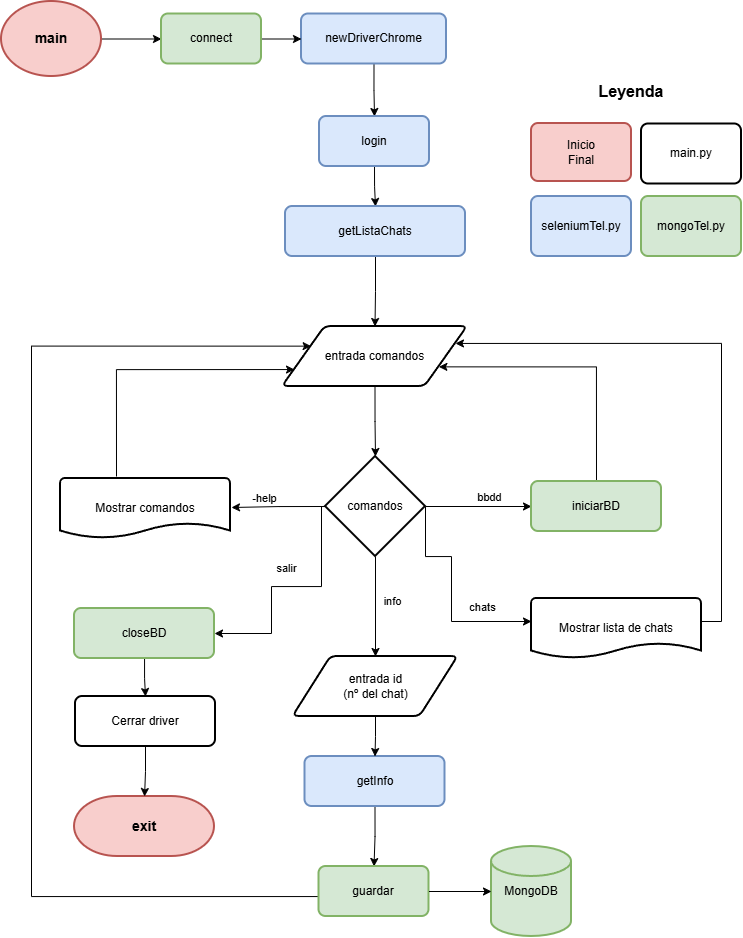

The diagram above was exported from draw.io. Its source (the exported page's mxGraphModel, read from the mxfile embedded in the PNG):
<mxGraphModel dx="1084" dy="587" grid="1" gridSize="10" guides="1" tooltips="1" connect="1" arrows="1" fold="1" page="1" pageScale="1" pageWidth="827" pageHeight="1169" math="0" shadow="0">
  <root>
    <mxCell id="0" />
    <mxCell id="1" parent="0" />
    <mxCell id="5FACbK6JrZOnX6c1yDJB-34" edge="1" parent="1" source="5FACbK6JrZOnX6c1yDJB-2" style="edgeStyle=orthogonalEdgeStyle;rounded=0;orthogonalLoop=1;jettySize=auto;html=1;exitX=1;exitY=0.5;exitDx=0;exitDy=0;exitPerimeter=0;entryX=0;entryY=0.5;entryDx=0;entryDy=0;" target="5FACbK6JrZOnX6c1yDJB-6">
      <mxGeometry relative="1" as="geometry" />
    </mxCell>
    <mxCell id="5FACbK6JrZOnX6c1yDJB-2" parent="1" style="strokeWidth=2;html=1;shape=mxgraph.flowchart.start_2;whiteSpace=wrap;fillColor=#f8cecc;strokeColor=#b85450;" value="&lt;b&gt;&lt;font style=&quot;font-size: 14px;&quot;&gt;main&lt;/font&gt;&lt;/b&gt;" vertex="1">
      <mxGeometry height="75" width="100" x="40" y="65" as="geometry" />
    </mxCell>
    <mxCell id="5FACbK6JrZOnX6c1yDJB-10" edge="1" parent="1" source="5FACbK6JrZOnX6c1yDJB-5" style="edgeStyle=orthogonalEdgeStyle;rounded=0;orthogonalLoop=1;jettySize=auto;html=1;exitX=0.5;exitY=1;exitDx=0;exitDy=0;entryX=0.5;entryY=0;entryDx=0;entryDy=0;" target="5FACbK6JrZOnX6c1yDJB-7">
      <mxGeometry relative="1" as="geometry" />
    </mxCell>
    <mxCell id="5FACbK6JrZOnX6c1yDJB-5" parent="1" style="rounded=1;whiteSpace=wrap;html=1;absoluteArcSize=1;arcSize=14;strokeWidth=2;fillColor=#dae8fc;strokeColor=#6c8ebf;" value="newDriverChrome" vertex="1">
      <mxGeometry height="50" width="145" x="340" y="77.5" as="geometry" />
    </mxCell>
    <mxCell id="5FACbK6JrZOnX6c1yDJB-35" edge="1" parent="1" source="5FACbK6JrZOnX6c1yDJB-6" style="edgeStyle=orthogonalEdgeStyle;rounded=0;orthogonalLoop=1;jettySize=auto;html=1;exitX=1;exitY=0.5;exitDx=0;exitDy=0;entryX=0;entryY=0.5;entryDx=0;entryDy=0;" target="5FACbK6JrZOnX6c1yDJB-5">
      <mxGeometry relative="1" as="geometry" />
    </mxCell>
    <mxCell id="5FACbK6JrZOnX6c1yDJB-6" parent="1" style="rounded=1;whiteSpace=wrap;html=1;absoluteArcSize=1;arcSize=14;strokeWidth=2;fillColor=#d5e8d4;strokeColor=#82b366;" value="connect" vertex="1">
      <mxGeometry height="50" width="100" x="200" y="77.5" as="geometry" />
    </mxCell>
    <mxCell id="5FACbK6JrZOnX6c1yDJB-13" edge="1" parent="1" source="5FACbK6JrZOnX6c1yDJB-7" style="edgeStyle=orthogonalEdgeStyle;rounded=0;orthogonalLoop=1;jettySize=auto;html=1;exitX=0.5;exitY=1;exitDx=0;exitDy=0;entryX=0.5;entryY=0;entryDx=0;entryDy=0;" target="5FACbK6JrZOnX6c1yDJB-11">
      <mxGeometry relative="1" as="geometry" />
    </mxCell>
    <mxCell id="5FACbK6JrZOnX6c1yDJB-7" parent="1" style="rounded=1;whiteSpace=wrap;html=1;absoluteArcSize=1;arcSize=14;strokeWidth=2;fillColor=#dae8fc;strokeColor=#6c8ebf;" value="login" vertex="1">
      <mxGeometry height="50" width="110" x="358" y="180" as="geometry" />
    </mxCell>
    <mxCell id="5FACbK6JrZOnX6c1yDJB-51" edge="1" parent="1" source="5FACbK6JrZOnX6c1yDJB-11" style="edgeStyle=orthogonalEdgeStyle;rounded=0;orthogonalLoop=1;jettySize=auto;html=1;exitX=0.5;exitY=1;exitDx=0;exitDy=0;entryX=0.5;entryY=0;entryDx=0;entryDy=0;" target="5FACbK6JrZOnX6c1yDJB-49">
      <mxGeometry relative="1" as="geometry" />
    </mxCell>
    <mxCell id="5FACbK6JrZOnX6c1yDJB-11" parent="1" style="rounded=1;whiteSpace=wrap;html=1;absoluteArcSize=1;arcSize=14;strokeWidth=2;fillColor=#dae8fc;strokeColor=#6c8ebf;" value="getListaChats" vertex="1">
      <mxGeometry height="50" width="180" x="324" y="270" as="geometry" />
    </mxCell>
    <mxCell id="5FACbK6JrZOnX6c1yDJB-12" edge="1" parent="1" source="5FACbK6JrZOnX6c1yDJB-11" style="edgeStyle=orthogonalEdgeStyle;rounded=0;orthogonalLoop=1;jettySize=auto;html=1;exitX=0.5;exitY=1;exitDx=0;exitDy=0;" target="5FACbK6JrZOnX6c1yDJB-11">
      <mxGeometry relative="1" as="geometry" />
    </mxCell>
    <mxCell id="5FACbK6JrZOnX6c1yDJB-17" edge="1" parent="1" source="5FACbK6JrZOnX6c1yDJB-14" style="edgeStyle=orthogonalEdgeStyle;rounded=0;orthogonalLoop=1;jettySize=auto;html=1;exitX=1;exitY=0.5;exitDx=0;exitDy=0;exitPerimeter=0;entryX=0;entryY=0.5;entryDx=0;entryDy=0;" target="5FACbK6JrZOnX6c1yDJB-16">
      <mxGeometry relative="1" as="geometry" />
    </mxCell>
    <mxCell id="5FACbK6JrZOnX6c1yDJB-18" connectable="0" parent="5FACbK6JrZOnX6c1yDJB-17" style="edgeLabel;html=1;align=center;verticalAlign=middle;resizable=0;points=[];" value="bbdd" vertex="1">
      <mxGeometry relative="1" x="-0.074" y="-1" as="geometry">
        <mxPoint x="14" y="-11" as="offset" />
      </mxGeometry>
    </mxCell>
    <mxCell id="5FACbK6JrZOnX6c1yDJB-39" edge="1" parent="1" source="5FACbK6JrZOnX6c1yDJB-14" style="edgeStyle=orthogonalEdgeStyle;rounded=0;orthogonalLoop=1;jettySize=auto;html=1;exitX=1;exitY=0.5;exitDx=0;exitDy=0;exitPerimeter=0;entryX=0;entryY=0.5;entryDx=0;entryDy=0;">
      <mxGeometry relative="1" as="geometry">
        <Array as="points">
          <mxPoint x="464" y="620" />
          <mxPoint x="490" y="620" />
          <mxPoint x="490" y="685" />
        </Array>
        <mxPoint x="569.9999999999998" y="685" as="targetPoint" />
      </mxGeometry>
    </mxCell>
    <mxCell id="5FACbK6JrZOnX6c1yDJB-40" connectable="0" parent="5FACbK6JrZOnX6c1yDJB-39" style="edgeLabel;html=1;align=center;verticalAlign=middle;resizable=0;points=[];" value="chats" vertex="1">
      <mxGeometry relative="1" x="0.4303" y="-2" as="geometry">
        <mxPoint x="14" y="-17" as="offset" />
      </mxGeometry>
    </mxCell>
    <mxCell id="5FACbK6JrZOnX6c1yDJB-44" edge="1" parent="1" source="5FACbK6JrZOnX6c1yDJB-14" style="edgeStyle=orthogonalEdgeStyle;rounded=0;orthogonalLoop=1;jettySize=auto;html=1;exitX=0;exitY=0.5;exitDx=0;exitDy=0;exitPerimeter=0;">
      <mxGeometry relative="1" as="geometry">
        <mxPoint x="270.0000000000002" y="571" as="targetPoint" />
      </mxGeometry>
    </mxCell>
    <mxCell id="5FACbK6JrZOnX6c1yDJB-48" connectable="0" parent="5FACbK6JrZOnX6c1yDJB-44" style="edgeLabel;html=1;align=center;verticalAlign=middle;resizable=0;points=[];" value="-help" vertex="1">
      <mxGeometry relative="1" x="0.3031" y="1" as="geometry">
        <mxPoint y="-11" as="offset" />
      </mxGeometry>
    </mxCell>
    <mxCell id="5FACbK6JrZOnX6c1yDJB-59" edge="1" parent="1" source="5FACbK6JrZOnX6c1yDJB-14" style="edgeStyle=orthogonalEdgeStyle;rounded=0;orthogonalLoop=1;jettySize=auto;html=1;exitX=0.5;exitY=1;exitDx=0;exitDy=0;exitPerimeter=0;entryX=0.5;entryY=0;entryDx=0;entryDy=0;" target="5FACbK6JrZOnX6c1yDJB-57">
      <mxGeometry relative="1" as="geometry" />
    </mxCell>
    <mxCell id="5FACbK6JrZOnX6c1yDJB-61" connectable="0" parent="5FACbK6JrZOnX6c1yDJB-59" style="edgeLabel;html=1;align=center;verticalAlign=middle;resizable=0;points=[];" value="info" vertex="1">
      <mxGeometry relative="1" x="-0.1142" y="-2" as="geometry">
        <mxPoint x="18" as="offset" />
      </mxGeometry>
    </mxCell>
    <mxCell id="5FACbK6JrZOnX6c1yDJB-74" edge="1" parent="1" source="5FACbK6JrZOnX6c1yDJB-14" style="edgeStyle=orthogonalEdgeStyle;rounded=0;orthogonalLoop=1;jettySize=auto;html=1;exitX=0;exitY=0.5;exitDx=0;exitDy=0;exitPerimeter=0;entryX=1;entryY=0.5;entryDx=0;entryDy=0;" target="5FACbK6JrZOnX6c1yDJB-70">
      <mxGeometry relative="1" as="geometry">
        <Array as="points">
          <mxPoint x="360" y="570" />
          <mxPoint x="360" y="650" />
          <mxPoint x="310" y="650" />
          <mxPoint x="310" y="697" />
        </Array>
      </mxGeometry>
    </mxCell>
    <mxCell id="5FACbK6JrZOnX6c1yDJB-75" connectable="0" parent="5FACbK6JrZOnX6c1yDJB-74" style="edgeLabel;html=1;align=center;verticalAlign=middle;resizable=0;points=[];" value="salir" vertex="1">
      <mxGeometry relative="1" x="0.2431" y="2" as="geometry">
        <mxPoint x="12" y="-33" as="offset" />
      </mxGeometry>
    </mxCell>
    <mxCell id="5FACbK6JrZOnX6c1yDJB-14" parent="1" style="strokeWidth=2;html=1;shape=mxgraph.flowchart.decision;whiteSpace=wrap;" value="comandos" vertex="1">
      <mxGeometry height="100" width="100" x="364" y="520" as="geometry" />
    </mxCell>
    <mxCell id="5FACbK6JrZOnX6c1yDJB-68" edge="1" parent="1" source="5FACbK6JrZOnX6c1yDJB-16" style="edgeStyle=orthogonalEdgeStyle;rounded=0;orthogonalLoop=1;jettySize=auto;html=1;exitX=0.5;exitY=0;exitDx=0;exitDy=0;entryX=1;entryY=0.75;entryDx=0;entryDy=0;" target="5FACbK6JrZOnX6c1yDJB-49">
      <mxGeometry relative="1" as="geometry">
        <Array as="points">
          <mxPoint x="635" y="430" />
        </Array>
      </mxGeometry>
    </mxCell>
    <mxCell id="5FACbK6JrZOnX6c1yDJB-16" parent="1" style="rounded=1;whiteSpace=wrap;html=1;absoluteArcSize=1;arcSize=14;strokeWidth=2;fillColor=#d5e8d4;strokeColor=#82b366;" value="iniciarBD" vertex="1">
      <mxGeometry height="50" width="130" x="570" y="545" as="geometry" />
    </mxCell>
    <mxCell id="5FACbK6JrZOnX6c1yDJB-54" edge="1" parent="1" style="edgeStyle=orthogonalEdgeStyle;rounded=0;orthogonalLoop=1;jettySize=auto;html=1;exitX=1;exitY=0.5;exitDx=0;exitDy=0;entryX=1;entryY=0.25;entryDx=0;entryDy=0;" target="5FACbK6JrZOnX6c1yDJB-49">
      <mxGeometry relative="1" as="geometry">
        <Array as="points">
          <mxPoint x="760" y="685" />
          <mxPoint x="760" y="407" />
        </Array>
        <mxPoint x="740" y="685" as="sourcePoint" />
      </mxGeometry>
    </mxCell>
    <mxCell id="5FACbK6JrZOnX6c1yDJB-56" edge="1" parent="1" source="5FACbK6JrZOnX6c1yDJB-22" style="edgeStyle=orthogonalEdgeStyle;rounded=0;orthogonalLoop=1;jettySize=auto;html=1;exitX=0.5;exitY=1;exitDx=0;exitDy=0;entryX=0.5;entryY=0;entryDx=0;entryDy=0;" target="5FACbK6JrZOnX6c1yDJB-31">
      <mxGeometry relative="1" as="geometry" />
    </mxCell>
    <mxCell id="5FACbK6JrZOnX6c1yDJB-22" parent="1" style="rounded=1;whiteSpace=wrap;html=1;absoluteArcSize=1;arcSize=14;strokeWidth=2;fillColor=#dae8fc;strokeColor=#6c8ebf;" value="getInfo" vertex="1">
      <mxGeometry height="50" width="140" x="343.5" y="820" as="geometry" />
    </mxCell>
    <mxCell id="5FACbK6JrZOnX6c1yDJB-25" parent="1" style="strokeWidth=2;html=1;shape=mxgraph.flowchart.database;whiteSpace=wrap;fillColor=#d5e8d4;strokeColor=#82b366;" value="&lt;div&gt;MongoDB&lt;/div&gt;" vertex="1">
      <mxGeometry height="90" width="80" x="530" y="910" as="geometry" />
    </mxCell>
    <mxCell id="5FACbK6JrZOnX6c1yDJB-67" edge="1" parent="1" source="5FACbK6JrZOnX6c1yDJB-31" style="edgeStyle=orthogonalEdgeStyle;rounded=0;orthogonalLoop=1;jettySize=auto;html=1;exitX=0;exitY=0.5;exitDx=0;exitDy=0;entryX=0;entryY=0.25;entryDx=0;entryDy=0;" target="5FACbK6JrZOnX6c1yDJB-49">
      <mxGeometry relative="1" as="geometry">
        <Array as="points">
          <mxPoint x="358" y="960" />
          <mxPoint x="70" y="960" />
          <mxPoint x="70" y="410" />
        </Array>
      </mxGeometry>
    </mxCell>
    <mxCell id="5FACbK6JrZOnX6c1yDJB-31" parent="1" style="rounded=1;whiteSpace=wrap;html=1;absoluteArcSize=1;arcSize=14;strokeWidth=2;fillColor=#d5e8d4;strokeColor=#82b366;" value="guardar" vertex="1">
      <mxGeometry height="50" width="110" x="357.5" y="930" as="geometry" />
    </mxCell>
    <mxCell id="5FACbK6JrZOnX6c1yDJB-33" edge="1" parent="1" source="5FACbK6JrZOnX6c1yDJB-31" style="edgeStyle=orthogonalEdgeStyle;rounded=0;orthogonalLoop=1;jettySize=auto;html=1;exitX=1;exitY=0.5;exitDx=0;exitDy=0;entryX=0;entryY=0.5;entryDx=0;entryDy=0;entryPerimeter=0;" target="5FACbK6JrZOnX6c1yDJB-25">
      <mxGeometry relative="1" as="geometry" />
    </mxCell>
    <mxCell id="5FACbK6JrZOnX6c1yDJB-55" edge="1" parent="1" style="edgeStyle=orthogonalEdgeStyle;rounded=0;orthogonalLoop=1;jettySize=auto;html=1;entryX=0;entryY=0.75;entryDx=0;entryDy=0;" target="5FACbK6JrZOnX6c1yDJB-49">
      <mxGeometry relative="1" as="geometry">
        <Array as="points">
          <mxPoint x="155" y="433" />
        </Array>
        <mxPoint x="155" y="540" as="sourcePoint" />
      </mxGeometry>
    </mxCell>
    <mxCell id="5FACbK6JrZOnX6c1yDJB-45" parent="1" style="strokeWidth=2;html=1;shape=mxgraph.flowchart.terminator;whiteSpace=wrap;fillColor=#f8cecc;strokeColor=#b85450;" value="&lt;font style=&quot;font-size: 14px;&quot;&gt;&lt;b style=&quot;&quot;&gt;exit&lt;/b&gt;&lt;/font&gt;" vertex="1">
      <mxGeometry height="60" width="140" x="113" y="860" as="geometry" />
    </mxCell>
    <mxCell id="5FACbK6JrZOnX6c1yDJB-49" parent="1" style="shape=parallelogram;html=1;strokeWidth=2;perimeter=parallelogramPerimeter;whiteSpace=wrap;rounded=1;arcSize=12;size=0.23;" value="entrada comandos" vertex="1">
      <mxGeometry height="60" width="185" x="321" y="390" as="geometry" />
    </mxCell>
    <mxCell id="5FACbK6JrZOnX6c1yDJB-52" edge="1" parent="1" source="5FACbK6JrZOnX6c1yDJB-49" style="edgeStyle=orthogonalEdgeStyle;rounded=0;orthogonalLoop=1;jettySize=auto;html=1;exitX=0.5;exitY=1;exitDx=0;exitDy=0;entryX=0.5;entryY=0;entryDx=0;entryDy=0;entryPerimeter=0;" target="5FACbK6JrZOnX6c1yDJB-14">
      <mxGeometry relative="1" as="geometry" />
    </mxCell>
    <mxCell id="5FACbK6JrZOnX6c1yDJB-60" edge="1" parent="1" source="5FACbK6JrZOnX6c1yDJB-57" style="edgeStyle=orthogonalEdgeStyle;rounded=0;orthogonalLoop=1;jettySize=auto;html=1;exitX=0.5;exitY=1;exitDx=0;exitDy=0;entryX=0.5;entryY=0;entryDx=0;entryDy=0;" target="5FACbK6JrZOnX6c1yDJB-22">
      <mxGeometry relative="1" as="geometry" />
    </mxCell>
    <mxCell id="5FACbK6JrZOnX6c1yDJB-57" parent="1" style="shape=parallelogram;html=1;strokeWidth=2;perimeter=parallelogramPerimeter;whiteSpace=wrap;rounded=1;arcSize=12;size=0.23;" value="entrada id&lt;div&gt;(nº del chat)&lt;/div&gt;" vertex="1">
      <mxGeometry height="60" width="165" x="331.5" y="720" as="geometry" />
    </mxCell>
    <mxCell id="5FACbK6JrZOnX6c1yDJB-63" parent="1" style="rounded=1;whiteSpace=wrap;html=1;absoluteArcSize=1;arcSize=14;strokeWidth=2;fillColor=#d5e8d4;strokeColor=#82b366;" value="mongoTel.py" vertex="1">
      <mxGeometry height="60" width="100" x="680" y="260" as="geometry" />
    </mxCell>
    <mxCell id="5FACbK6JrZOnX6c1yDJB-64" parent="1" style="rounded=1;whiteSpace=wrap;html=1;absoluteArcSize=1;arcSize=14;strokeWidth=2;fillColor=#dae8fc;strokeColor=#6c8ebf;" value="seleniumTel.py" vertex="1">
      <mxGeometry height="60" width="100" x="570" y="260" as="geometry" />
    </mxCell>
    <mxCell id="5FACbK6JrZOnX6c1yDJB-65" parent="1" style="rounded=1;whiteSpace=wrap;html=1;absoluteArcSize=1;arcSize=14;strokeWidth=2;" value="main.py" vertex="1">
      <mxGeometry height="60" width="100" x="680" y="187.5" as="geometry" />
    </mxCell>
    <mxCell id="5FACbK6JrZOnX6c1yDJB-66" parent="1" style="rounded=1;whiteSpace=wrap;html=1;absoluteArcSize=1;arcSize=14;strokeWidth=2;fillColor=#f8cecc;strokeColor=#b85450;" value="Inicio&lt;div&gt;Final&lt;/div&gt;" vertex="1">
      <mxGeometry height="58" width="100" x="570" y="187" as="geometry" />
    </mxCell>
    <mxCell id="5FACbK6JrZOnX6c1yDJB-69" parent="1" style="text;html=1;whiteSpace=wrap;strokeColor=none;fillColor=none;align=center;verticalAlign=middle;rounded=0;" value="&lt;b&gt;&lt;font style=&quot;font-size: 16px;&quot;&gt;Leyenda&lt;/font&gt;&lt;/b&gt;" vertex="1">
      <mxGeometry height="30" width="60" x="640" y="140" as="geometry" />
    </mxCell>
    <mxCell id="5FACbK6JrZOnX6c1yDJB-73" edge="1" parent="1" source="5FACbK6JrZOnX6c1yDJB-70" style="edgeStyle=orthogonalEdgeStyle;rounded=0;orthogonalLoop=1;jettySize=auto;html=1;" target="5FACbK6JrZOnX6c1yDJB-71" value="">
      <mxGeometry relative="1" as="geometry" />
    </mxCell>
    <mxCell id="5FACbK6JrZOnX6c1yDJB-70" parent="1" style="rounded=1;whiteSpace=wrap;html=1;absoluteArcSize=1;arcSize=14;strokeWidth=2;fillColor=#d5e8d4;strokeColor=#82b366;" value="closeBD" vertex="1">
      <mxGeometry height="50" width="140" x="113" y="672" as="geometry" />
    </mxCell>
    <mxCell id="5FACbK6JrZOnX6c1yDJB-72" edge="1" parent="1" source="5FACbK6JrZOnX6c1yDJB-71" style="edgeStyle=orthogonalEdgeStyle;rounded=0;orthogonalLoop=1;jettySize=auto;html=1;" target="5FACbK6JrZOnX6c1yDJB-45" value="">
      <mxGeometry relative="1" as="geometry" />
    </mxCell>
    <mxCell id="5FACbK6JrZOnX6c1yDJB-71" parent="1" style="rounded=1;whiteSpace=wrap;html=1;absoluteArcSize=1;arcSize=14;strokeWidth=2;" value="Cerrar driver" vertex="1">
      <mxGeometry height="50" width="140" x="114" y="760" as="geometry" />
    </mxCell>
    <mxCell id="8Ds3Env2cY0kWRwALUdH-1" parent="1" style="strokeWidth=2;html=1;shape=mxgraph.flowchart.document2;whiteSpace=wrap;size=0.25;" value="Mostrar lista de chats" vertex="1">
      <mxGeometry height="60" width="170" x="570" y="662" as="geometry" />
    </mxCell>
    <mxCell id="8Ds3Env2cY0kWRwALUdH-2" parent="1" style="strokeWidth=2;html=1;shape=mxgraph.flowchart.document2;whiteSpace=wrap;size=0.25;" value="Mostrar comandos" vertex="1">
      <mxGeometry height="60" width="170" x="99" y="542" as="geometry" />
    </mxCell>
  </root>
</mxGraphModel>